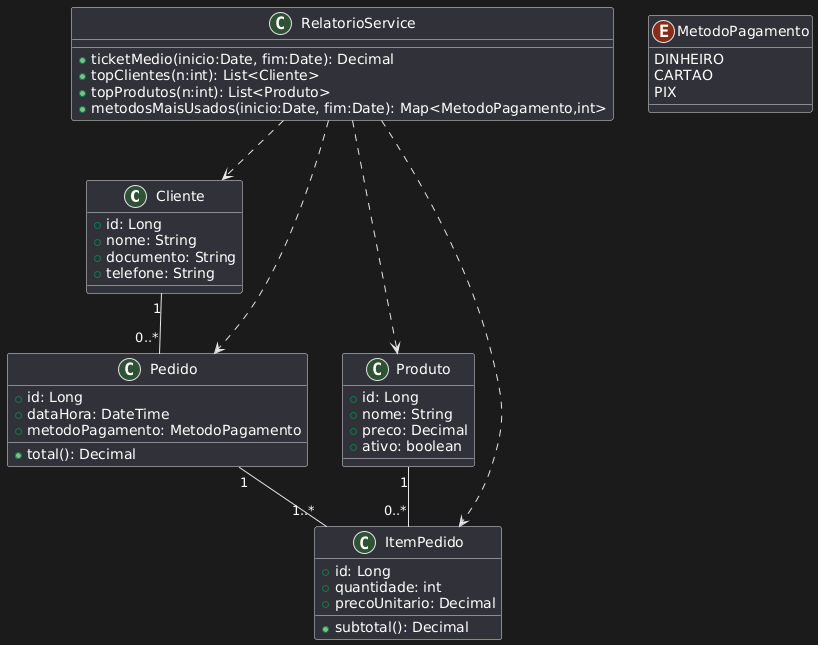

The diagram above was rendered by PlantUML. Its source (embedded in the PNG):
@startuml
class Cliente {
  +id: Long
  +nome: String
  +documento: String
  +telefone: String
}

class Produto {
  +id: Long
  +nome: String
  +preco: Decimal
  +ativo: boolean
}

class Pedido {
  +id: Long
  +dataHora: DateTime
  +metodoPagamento: MetodoPagamento
  +total(): Decimal
}

class ItemPedido {
  +id: Long
  +quantidade: int
  +precoUnitario: Decimal
  +subtotal(): Decimal
}

enum MetodoPagamento {
  DINHEIRO
  CARTAO
  PIX
}

Cliente "1" -- "0..*" Pedido
Pedido "1" -- "1..*" ItemPedido
Produto "1" -- "0..*" ItemPedido

' Camada de serviços (exemplo)
class RelatorioService {
  +ticketMedio(inicio:Date, fim:Date): Decimal
  +topClientes(n:int): List<Cliente>
  +topProdutos(n:int): List<Produto>
  +metodosMaisUsados(inicio:Date, fim:Date): Map<MetodoPagamento,int>
}

RelatorioService ..> Pedido
RelatorioService ..> ItemPedido
RelatorioService ..> Cliente
RelatorioService ..> Produto
@enduml